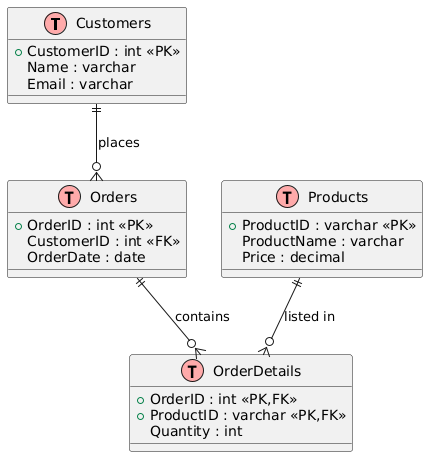

The diagram above was rendered by PlantUML. Its source (embedded in the PNG):
@startuml
!define table(x) class x << (T,#FFAAAA) >>

' Define Tables
table(Customers) {
  + CustomerID : int <<PK>>
  Name : varchar
  Email : varchar
}

table(Orders) {
  + OrderID : int <<PK>>
  CustomerID : int <<FK>>
  OrderDate : date
}

table(Products) {
  + ProductID : varchar <<PK>>
  ProductName : varchar
  Price : decimal
}

table(OrderDetails) {
  + OrderID : int <<PK,FK>>
  + ProductID : varchar <<PK,FK>>
  Quantity : int
}

' Relationships
Customers ||--o{ Orders : places
Orders ||--o{ OrderDetails : contains
Products ||--o{ OrderDetails : listed in
@enduml